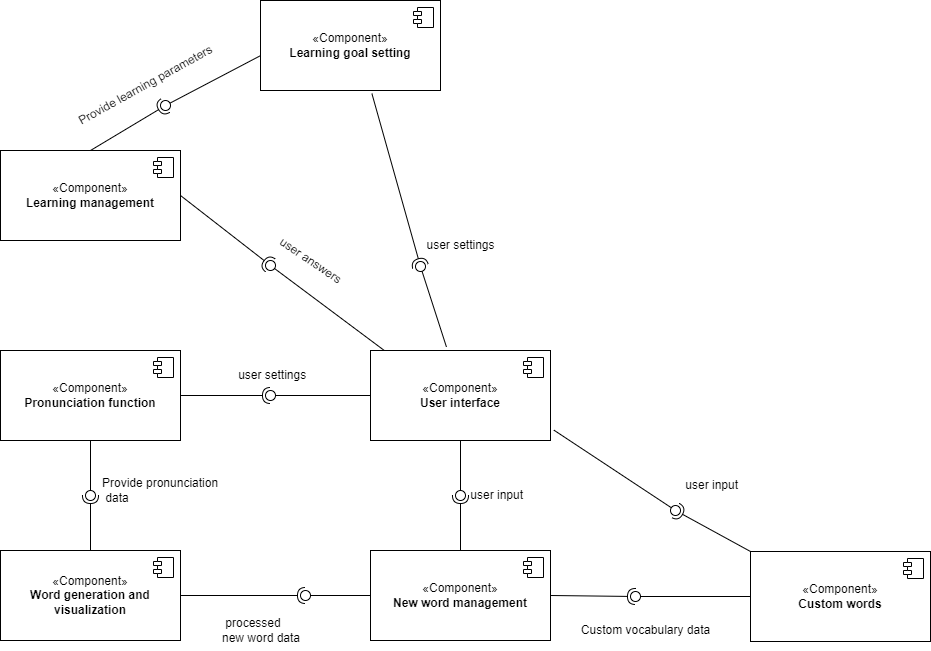

The diagram above was exported from draw.io. Its source (the exported page's mxGraphModel, read from the mxfile embedded in the PNG):
<mxGraphModel dx="934" dy="499" grid="1" gridSize="10" guides="1" tooltips="1" connect="1" arrows="1" fold="1" page="1" pageScale="1" pageWidth="1200" pageHeight="1600" math="0" shadow="0">
  <root>
    <mxCell id="0" />
    <mxCell id="1" parent="0" />
    <mxCell id="Hc3Tz86l8l19YMrTEk-I-75" value="«Component»&lt;br&gt;&lt;b&gt;User interface&lt;/b&gt;" style="html=1;dropTarget=0;whiteSpace=wrap;" vertex="1" parent="1">
      <mxGeometry x="670" y="590" width="180" height="90" as="geometry" />
    </mxCell>
    <mxCell id="Hc3Tz86l8l19YMrTEk-I-76" value="" style="shape=module;jettyWidth=8;jettyHeight=4;" vertex="1" parent="Hc3Tz86l8l19YMrTEk-I-75">
      <mxGeometry x="1" width="20" height="20" relative="1" as="geometry">
        <mxPoint x="-27" y="7" as="offset" />
      </mxGeometry>
    </mxCell>
    <mxCell id="Hc3Tz86l8l19YMrTEk-I-77" value="«Component»&lt;br&gt;&lt;b&gt;New word management&lt;/b&gt;" style="html=1;dropTarget=0;whiteSpace=wrap;" vertex="1" parent="1">
      <mxGeometry x="670" y="790" width="180" height="90" as="geometry" />
    </mxCell>
    <mxCell id="Hc3Tz86l8l19YMrTEk-I-78" value="" style="shape=module;jettyWidth=8;jettyHeight=4;" vertex="1" parent="Hc3Tz86l8l19YMrTEk-I-77">
      <mxGeometry x="1" width="20" height="20" relative="1" as="geometry">
        <mxPoint x="-27" y="7" as="offset" />
      </mxGeometry>
    </mxCell>
    <mxCell id="Hc3Tz86l8l19YMrTEk-I-79" value="«Component»&lt;br&gt;&lt;b&gt;Custom words&lt;/b&gt;" style="html=1;dropTarget=0;whiteSpace=wrap;" vertex="1" parent="1">
      <mxGeometry x="1050" y="791" width="180" height="90" as="geometry" />
    </mxCell>
    <mxCell id="Hc3Tz86l8l19YMrTEk-I-80" value="" style="shape=module;jettyWidth=8;jettyHeight=4;" vertex="1" parent="Hc3Tz86l8l19YMrTEk-I-79">
      <mxGeometry x="1" width="20" height="20" relative="1" as="geometry">
        <mxPoint x="-27" y="7" as="offset" />
      </mxGeometry>
    </mxCell>
    <mxCell id="Hc3Tz86l8l19YMrTEk-I-81" value="" style="rounded=0;orthogonalLoop=1;jettySize=auto;html=1;endArrow=halfCircle;endFill=0;endSize=6;strokeWidth=1;sketch=0;exitX=0.5;exitY=0;exitDx=0;exitDy=0;" edge="1" target="Hc3Tz86l8l19YMrTEk-I-83" parent="1" source="Hc3Tz86l8l19YMrTEk-I-77">
      <mxGeometry relative="1" as="geometry">
        <mxPoint x="780" y="735" as="sourcePoint" />
      </mxGeometry>
    </mxCell>
    <mxCell id="Hc3Tz86l8l19YMrTEk-I-82" value="" style="rounded=0;orthogonalLoop=1;jettySize=auto;html=1;endArrow=oval;endFill=0;sketch=0;sourcePerimeterSpacing=0;targetPerimeterSpacing=0;endSize=10;exitX=0.5;exitY=1;exitDx=0;exitDy=0;" edge="1" target="Hc3Tz86l8l19YMrTEk-I-83" parent="1" source="Hc3Tz86l8l19YMrTEk-I-75">
      <mxGeometry relative="1" as="geometry">
        <mxPoint x="740" y="735" as="sourcePoint" />
      </mxGeometry>
    </mxCell>
    <mxCell id="Hc3Tz86l8l19YMrTEk-I-83" value="" style="ellipse;whiteSpace=wrap;html=1;align=center;aspect=fixed;fillColor=none;strokeColor=none;resizable=0;perimeter=centerPerimeter;rotatable=0;allowArrows=0;points=[];outlineConnect=1;" vertex="1" parent="1">
      <mxGeometry x="755" y="730" width="10" height="10" as="geometry" />
    </mxCell>
    <mxCell id="Hc3Tz86l8l19YMrTEk-I-84" value="&amp;nbsp;user&amp;nbsp;input" style="text;html=1;align=left;verticalAlign=middle;resizable=0;points=[];autosize=1;strokeColor=none;fillColor=none;" vertex="1" parent="1">
      <mxGeometry x="765" y="720" width="80" height="30" as="geometry" />
    </mxCell>
    <mxCell id="Hc3Tz86l8l19YMrTEk-I-85" value="«Component»&lt;br&gt;&lt;b&gt;Word generation and visualization&lt;/b&gt;" style="html=1;dropTarget=0;whiteSpace=wrap;" vertex="1" parent="1">
      <mxGeometry x="300" y="790" width="180" height="90" as="geometry" />
    </mxCell>
    <mxCell id="Hc3Tz86l8l19YMrTEk-I-86" value="" style="shape=module;jettyWidth=8;jettyHeight=4;" vertex="1" parent="Hc3Tz86l8l19YMrTEk-I-85">
      <mxGeometry x="1" width="20" height="20" relative="1" as="geometry">
        <mxPoint x="-27" y="7" as="offset" />
      </mxGeometry>
    </mxCell>
    <mxCell id="Hc3Tz86l8l19YMrTEk-I-87" value="" style="rounded=0;orthogonalLoop=1;jettySize=auto;html=1;endArrow=halfCircle;endFill=0;endSize=6;strokeWidth=1;sketch=0;exitX=1;exitY=0.5;exitDx=0;exitDy=0;" edge="1" target="Hc3Tz86l8l19YMrTEk-I-89" parent="1" source="Hc3Tz86l8l19YMrTEk-I-85">
      <mxGeometry relative="1" as="geometry">
        <mxPoint x="630" y="835" as="sourcePoint" />
      </mxGeometry>
    </mxCell>
    <mxCell id="Hc3Tz86l8l19YMrTEk-I-88" value="" style="rounded=0;orthogonalLoop=1;jettySize=auto;html=1;endArrow=oval;endFill=0;sketch=0;sourcePerimeterSpacing=0;targetPerimeterSpacing=0;endSize=10;exitX=0;exitY=0.5;exitDx=0;exitDy=0;" edge="1" target="Hc3Tz86l8l19YMrTEk-I-89" parent="1" source="Hc3Tz86l8l19YMrTEk-I-77">
      <mxGeometry relative="1" as="geometry">
        <mxPoint x="590" y="835" as="sourcePoint" />
      </mxGeometry>
    </mxCell>
    <mxCell id="Hc3Tz86l8l19YMrTEk-I-89" value="" style="ellipse;whiteSpace=wrap;html=1;align=center;aspect=fixed;fillColor=none;strokeColor=none;resizable=0;perimeter=centerPerimeter;rotatable=0;allowArrows=0;points=[];outlineConnect=1;" vertex="1" parent="1">
      <mxGeometry x="600" y="830" width="10" height="10" as="geometry" />
    </mxCell>
    <mxCell id="Hc3Tz86l8l19YMrTEk-I-90" value="&amp;nbsp;processed &lt;br&gt;new word data" style="text;html=1;align=left;verticalAlign=middle;resizable=0;points=[];autosize=1;strokeColor=none;fillColor=none;" vertex="1" parent="1">
      <mxGeometry x="520" y="850" width="100" height="40" as="geometry" />
    </mxCell>
    <mxCell id="Hc3Tz86l8l19YMrTEk-I-91" value="" style="rounded=0;orthogonalLoop=1;jettySize=auto;html=1;endArrow=halfCircle;endFill=0;endSize=6;strokeWidth=1;sketch=0;exitX=1;exitY=0.5;exitDx=0;exitDy=0;" edge="1" target="Hc3Tz86l8l19YMrTEk-I-93" parent="1" source="Hc3Tz86l8l19YMrTEk-I-77">
      <mxGeometry relative="1" as="geometry">
        <mxPoint x="940" y="836" as="sourcePoint" />
      </mxGeometry>
    </mxCell>
    <mxCell id="Hc3Tz86l8l19YMrTEk-I-92" value="" style="rounded=0;orthogonalLoop=1;jettySize=auto;html=1;endArrow=oval;endFill=0;sketch=0;sourcePerimeterSpacing=0;targetPerimeterSpacing=0;endSize=10;exitX=0;exitY=0.5;exitDx=0;exitDy=0;" edge="1" target="Hc3Tz86l8l19YMrTEk-I-93" parent="1" source="Hc3Tz86l8l19YMrTEk-I-79">
      <mxGeometry relative="1" as="geometry">
        <mxPoint x="900" y="836" as="sourcePoint" />
      </mxGeometry>
    </mxCell>
    <mxCell id="Hc3Tz86l8l19YMrTEk-I-93" value="" style="ellipse;whiteSpace=wrap;html=1;align=center;aspect=fixed;fillColor=none;strokeColor=none;resizable=0;perimeter=centerPerimeter;rotatable=0;allowArrows=0;points=[];outlineConnect=1;" vertex="1" parent="1">
      <mxGeometry x="930" y="831" width="10" height="10" as="geometry" />
    </mxCell>
    <mxCell id="Hc3Tz86l8l19YMrTEk-I-94" value="Custom vocabulary data" style="text;html=1;align=center;verticalAlign=middle;resizable=0;points=[];autosize=1;strokeColor=none;fillColor=none;" vertex="1" parent="1">
      <mxGeometry x="870" y="855" width="150" height="30" as="geometry" />
    </mxCell>
    <mxCell id="Hc3Tz86l8l19YMrTEk-I-95" value="" style="rounded=0;orthogonalLoop=1;jettySize=auto;html=1;endArrow=halfCircle;endFill=0;endSize=6;strokeWidth=1;sketch=0;exitX=0;exitY=0;exitDx=0;exitDy=0;" edge="1" target="Hc3Tz86l8l19YMrTEk-I-97" parent="1" source="Hc3Tz86l8l19YMrTEk-I-79">
      <mxGeometry relative="1" as="geometry">
        <mxPoint x="990" y="760" as="sourcePoint" />
      </mxGeometry>
    </mxCell>
    <mxCell id="Hc3Tz86l8l19YMrTEk-I-96" value="" style="rounded=0;orthogonalLoop=1;jettySize=auto;html=1;endArrow=oval;endFill=0;sketch=0;sourcePerimeterSpacing=0;targetPerimeterSpacing=0;endSize=10;exitX=1.019;exitY=0.885;exitDx=0;exitDy=0;exitPerimeter=0;" edge="1" target="Hc3Tz86l8l19YMrTEk-I-97" parent="1" source="Hc3Tz86l8l19YMrTEk-I-75">
      <mxGeometry relative="1" as="geometry">
        <mxPoint x="950" y="760" as="sourcePoint" />
      </mxGeometry>
    </mxCell>
    <mxCell id="Hc3Tz86l8l19YMrTEk-I-97" value="" style="ellipse;whiteSpace=wrap;html=1;align=center;aspect=fixed;fillColor=none;strokeColor=none;resizable=0;perimeter=centerPerimeter;rotatable=0;allowArrows=0;points=[];outlineConnect=1;" vertex="1" parent="1">
      <mxGeometry x="970" y="745" width="10" height="10" as="geometry" />
    </mxCell>
    <mxCell id="Hc3Tz86l8l19YMrTEk-I-98" value="&amp;nbsp;user input" style="text;html=1;align=left;verticalAlign=middle;resizable=0;points=[];autosize=1;strokeColor=none;fillColor=none;" vertex="1" parent="1">
      <mxGeometry x="980" y="710" width="80" height="30" as="geometry" />
    </mxCell>
    <mxCell id="Hc3Tz86l8l19YMrTEk-I-99" value="«Component»&lt;br&gt;&lt;b&gt;Pronunciation function&lt;/b&gt;" style="html=1;dropTarget=0;whiteSpace=wrap;" vertex="1" parent="1">
      <mxGeometry x="300" y="590" width="180" height="90" as="geometry" />
    </mxCell>
    <mxCell id="Hc3Tz86l8l19YMrTEk-I-100" value="" style="shape=module;jettyWidth=8;jettyHeight=4;" vertex="1" parent="Hc3Tz86l8l19YMrTEk-I-99">
      <mxGeometry x="1" width="20" height="20" relative="1" as="geometry">
        <mxPoint x="-27" y="7" as="offset" />
      </mxGeometry>
    </mxCell>
    <mxCell id="Hc3Tz86l8l19YMrTEk-I-104" value="" style="rounded=0;orthogonalLoop=1;jettySize=auto;html=1;endArrow=halfCircle;endFill=0;endSize=6;strokeWidth=1;sketch=0;exitX=1;exitY=0.5;exitDx=0;exitDy=0;" edge="1" target="Hc3Tz86l8l19YMrTEk-I-106" parent="1" source="Hc3Tz86l8l19YMrTEk-I-99">
      <mxGeometry relative="1" as="geometry">
        <mxPoint x="490" y="700" as="sourcePoint" />
      </mxGeometry>
    </mxCell>
    <mxCell id="Hc3Tz86l8l19YMrTEk-I-105" value="" style="rounded=0;orthogonalLoop=1;jettySize=auto;html=1;endArrow=oval;endFill=0;sketch=0;sourcePerimeterSpacing=0;targetPerimeterSpacing=0;endSize=10;exitX=0;exitY=0.5;exitDx=0;exitDy=0;" edge="1" target="Hc3Tz86l8l19YMrTEk-I-106" parent="1" source="Hc3Tz86l8l19YMrTEk-I-75">
      <mxGeometry relative="1" as="geometry">
        <mxPoint x="550" y="635" as="sourcePoint" />
      </mxGeometry>
    </mxCell>
    <mxCell id="Hc3Tz86l8l19YMrTEk-I-106" value="" style="ellipse;whiteSpace=wrap;html=1;align=center;aspect=fixed;fillColor=none;strokeColor=none;resizable=0;perimeter=centerPerimeter;rotatable=0;allowArrows=0;points=[];outlineConnect=1;" vertex="1" parent="1">
      <mxGeometry x="565" y="630" width="10" height="10" as="geometry" />
    </mxCell>
    <mxCell id="Hc3Tz86l8l19YMrTEk-I-107" value="&amp;nbsp;user settings" style="text;html=1;align=center;verticalAlign=middle;resizable=0;points=[];autosize=1;strokeColor=none;fillColor=none;" vertex="1" parent="1">
      <mxGeometry x="525" y="600" width="90" height="30" as="geometry" />
    </mxCell>
    <mxCell id="Hc3Tz86l8l19YMrTEk-I-111" value="" style="rounded=0;orthogonalLoop=1;jettySize=auto;html=1;endArrow=halfCircle;endFill=0;endSize=6;strokeWidth=1;sketch=0;exitX=0.5;exitY=0;exitDx=0;exitDy=0;" edge="1" target="Hc3Tz86l8l19YMrTEk-I-113" parent="1" source="Hc3Tz86l8l19YMrTEk-I-85">
      <mxGeometry relative="1" as="geometry">
        <mxPoint x="410" y="735" as="sourcePoint" />
      </mxGeometry>
    </mxCell>
    <mxCell id="Hc3Tz86l8l19YMrTEk-I-112" value="" style="rounded=0;orthogonalLoop=1;jettySize=auto;html=1;endArrow=oval;endFill=0;sketch=0;sourcePerimeterSpacing=0;targetPerimeterSpacing=0;endSize=10;exitX=0.5;exitY=1;exitDx=0;exitDy=0;" edge="1" target="Hc3Tz86l8l19YMrTEk-I-113" parent="1" source="Hc3Tz86l8l19YMrTEk-I-99">
      <mxGeometry relative="1" as="geometry">
        <mxPoint x="370" y="735" as="sourcePoint" />
      </mxGeometry>
    </mxCell>
    <mxCell id="Hc3Tz86l8l19YMrTEk-I-113" value="" style="ellipse;whiteSpace=wrap;html=1;align=center;aspect=fixed;fillColor=none;strokeColor=none;resizable=0;perimeter=centerPerimeter;rotatable=0;allowArrows=0;points=[];outlineConnect=1;" vertex="1" parent="1">
      <mxGeometry x="385" y="730" width="10" height="10" as="geometry" />
    </mxCell>
    <mxCell id="Hc3Tz86l8l19YMrTEk-I-114" value="Provide pronunciation&lt;br&gt;&amp;nbsp;data" style="text;html=1;align=left;verticalAlign=middle;resizable=0;points=[];autosize=1;strokeColor=none;fillColor=none;" vertex="1" parent="1">
      <mxGeometry x="400" y="710" width="140" height="40" as="geometry" />
    </mxCell>
    <mxCell id="Hc3Tz86l8l19YMrTEk-I-115" value="«Component»&lt;br&gt;&lt;b&gt;Learning management&lt;/b&gt;" style="html=1;dropTarget=0;whiteSpace=wrap;" vertex="1" parent="1">
      <mxGeometry x="300" y="390" width="180" height="90" as="geometry" />
    </mxCell>
    <mxCell id="Hc3Tz86l8l19YMrTEk-I-116" value="" style="shape=module;jettyWidth=8;jettyHeight=4;" vertex="1" parent="Hc3Tz86l8l19YMrTEk-I-115">
      <mxGeometry x="1" width="20" height="20" relative="1" as="geometry">
        <mxPoint x="-27" y="7" as="offset" />
      </mxGeometry>
    </mxCell>
    <mxCell id="Hc3Tz86l8l19YMrTEk-I-117" value="" style="rounded=0;orthogonalLoop=1;jettySize=auto;html=1;endArrow=halfCircle;endFill=0;endSize=6;strokeWidth=1;sketch=0;exitX=1;exitY=0.5;exitDx=0;exitDy=0;" edge="1" target="Hc3Tz86l8l19YMrTEk-I-119" parent="1" source="Hc3Tz86l8l19YMrTEk-I-115">
      <mxGeometry relative="1" as="geometry">
        <mxPoint x="625" y="485" as="sourcePoint" />
      </mxGeometry>
    </mxCell>
    <mxCell id="Hc3Tz86l8l19YMrTEk-I-118" value="" style="rounded=0;orthogonalLoop=1;jettySize=auto;html=1;endArrow=oval;endFill=0;sketch=0;sourcePerimeterSpacing=0;targetPerimeterSpacing=0;endSize=10;exitX=0.074;exitY=-0.004;exitDx=0;exitDy=0;exitPerimeter=0;" edge="1" target="Hc3Tz86l8l19YMrTEk-I-119" parent="1" source="Hc3Tz86l8l19YMrTEk-I-75">
      <mxGeometry relative="1" as="geometry">
        <mxPoint x="585" y="485" as="sourcePoint" />
      </mxGeometry>
    </mxCell>
    <mxCell id="Hc3Tz86l8l19YMrTEk-I-119" value="" style="ellipse;whiteSpace=wrap;html=1;align=center;aspect=fixed;fillColor=none;strokeColor=none;resizable=0;perimeter=centerPerimeter;rotatable=0;allowArrows=0;points=[];outlineConnect=1;" vertex="1" parent="1">
      <mxGeometry x="565" y="500" width="10" height="10" as="geometry" />
    </mxCell>
    <mxCell id="Hc3Tz86l8l19YMrTEk-I-120" value="user answers" style="text;html=1;align=center;verticalAlign=middle;resizable=0;points=[];autosize=1;strokeColor=none;fillColor=none;spacingBottom=-1;rotation=34;" vertex="1" parent="1">
      <mxGeometry x="565" y="490" width="90" height="20" as="geometry" />
    </mxCell>
    <mxCell id="Hc3Tz86l8l19YMrTEk-I-121" value="«Component»&lt;br&gt;&lt;b&gt;Learning goal setting&lt;/b&gt;" style="html=1;dropTarget=0;whiteSpace=wrap;" vertex="1" parent="1">
      <mxGeometry x="560" y="240" width="180" height="90" as="geometry" />
    </mxCell>
    <mxCell id="Hc3Tz86l8l19YMrTEk-I-122" value="" style="shape=module;jettyWidth=8;jettyHeight=4;" vertex="1" parent="Hc3Tz86l8l19YMrTEk-I-121">
      <mxGeometry x="1" width="20" height="20" relative="1" as="geometry">
        <mxPoint x="-27" y="7" as="offset" />
      </mxGeometry>
    </mxCell>
    <mxCell id="Hc3Tz86l8l19YMrTEk-I-123" value="" style="rounded=0;orthogonalLoop=1;jettySize=auto;html=1;endArrow=halfCircle;endFill=0;endSize=6;strokeWidth=1;sketch=0;exitX=0.5;exitY=0;exitDx=0;exitDy=0;" edge="1" target="Hc3Tz86l8l19YMrTEk-I-125" parent="1" source="Hc3Tz86l8l19YMrTEk-I-115">
      <mxGeometry relative="1" as="geometry">
        <mxPoint x="394.9999999999998" y="390" as="sourcePoint" />
      </mxGeometry>
    </mxCell>
    <mxCell id="Hc3Tz86l8l19YMrTEk-I-124" value="" style="rounded=0;orthogonalLoop=1;jettySize=auto;html=1;endArrow=oval;endFill=0;sketch=0;sourcePerimeterSpacing=0;targetPerimeterSpacing=0;endSize=10;exitX=-0.004;exitY=0.617;exitDx=0;exitDy=0;exitPerimeter=0;" edge="1" target="Hc3Tz86l8l19YMrTEk-I-125" parent="1" source="Hc3Tz86l8l19YMrTEk-I-121">
      <mxGeometry relative="1" as="geometry">
        <mxPoint x="400" y="326" as="sourcePoint" />
      </mxGeometry>
    </mxCell>
    <mxCell id="Hc3Tz86l8l19YMrTEk-I-125" value="" style="ellipse;whiteSpace=wrap;html=1;align=center;aspect=fixed;fillColor=none;strokeColor=none;resizable=0;perimeter=centerPerimeter;rotatable=0;allowArrows=0;points=[];outlineConnect=1;" vertex="1" parent="1">
      <mxGeometry x="460" y="340" width="10" height="10" as="geometry" />
    </mxCell>
    <mxCell id="Hc3Tz86l8l19YMrTEk-I-126" value="Provide learning parameters" style="text;html=1;align=center;verticalAlign=middle;resizable=0;points=[];autosize=1;strokeColor=none;fillColor=none;rotation=331;" vertex="1" parent="1">
      <mxGeometry x="360" y="310" width="170" height="30" as="geometry" />
    </mxCell>
    <mxCell id="Hc3Tz86l8l19YMrTEk-I-127" value="" style="rounded=0;orthogonalLoop=1;jettySize=auto;html=1;endArrow=halfCircle;endFill=0;endSize=6;strokeWidth=1;sketch=0;exitX=0.619;exitY=1.035;exitDx=0;exitDy=0;exitPerimeter=0;" edge="1" target="Hc3Tz86l8l19YMrTEk-I-129" parent="1" source="Hc3Tz86l8l19YMrTEk-I-121">
      <mxGeometry relative="1" as="geometry">
        <mxPoint x="740" y="506" as="sourcePoint" />
      </mxGeometry>
    </mxCell>
    <mxCell id="Hc3Tz86l8l19YMrTEk-I-128" value="" style="rounded=0;orthogonalLoop=1;jettySize=auto;html=1;endArrow=oval;endFill=0;sketch=0;sourcePerimeterSpacing=0;targetPerimeterSpacing=0;endSize=10;exitX=0.422;exitY=-0.039;exitDx=0;exitDy=0;exitPerimeter=0;" edge="1" target="Hc3Tz86l8l19YMrTEk-I-129" parent="1" source="Hc3Tz86l8l19YMrTEk-I-75">
      <mxGeometry relative="1" as="geometry">
        <mxPoint x="700" y="506" as="sourcePoint" />
      </mxGeometry>
    </mxCell>
    <mxCell id="Hc3Tz86l8l19YMrTEk-I-129" value="" style="ellipse;whiteSpace=wrap;html=1;align=center;aspect=fixed;fillColor=none;strokeColor=none;resizable=0;perimeter=centerPerimeter;rotatable=0;allowArrows=0;points=[];outlineConnect=1;" vertex="1" parent="1">
      <mxGeometry x="715" y="501" width="10" height="10" as="geometry" />
    </mxCell>
    <mxCell id="Hc3Tz86l8l19YMrTEk-I-130" value="user settings" style="text;html=1;align=center;verticalAlign=middle;resizable=0;points=[];autosize=1;strokeColor=none;fillColor=none;" vertex="1" parent="1">
      <mxGeometry x="715" y="470" width="90" height="30" as="geometry" />
    </mxCell>
  </root>
</mxGraphModel>